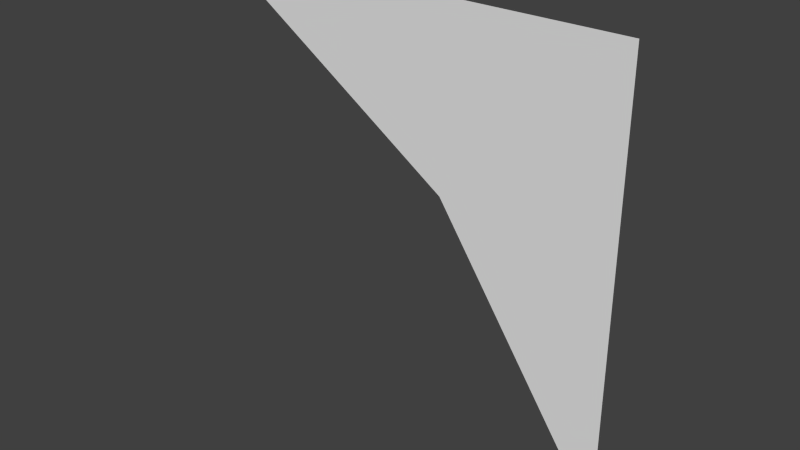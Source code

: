 # Source: grove1_2_slice45_underlapping.blend  (saved by Blender 2.76.0; exported with 4.5.12 LTS)
import bpy
from mathutils import Matrix  # noqa: F401  (used for matrix-valued properties, if any)

bpy.ops.wm.read_factory_settings(use_empty=True)
scene = bpy.context.scene
scene.name = 'Scene'

# ---- collections
col_collection_1 = bpy.data.collections.new('Collection 1'); scene.collection.children.link(col_collection_1)

# ---- world
world_world = bpy.data.worlds.new('World'); scene.world = world_world
world_world.color = (0.05088, 0.05088, 0.05088)
world_world.use_sun_shadow = False
world_world.sun_shadow_jitter_overblur = 0.0
world_world.cycles.sampling_method = 'MANUAL'
world_world.cycles.sample_map_resolution = 256

# ---- meshes
me_genericlod3card_mesh = bpy.data.meshes.new('genericLOD3card.mesh')
me_genericlod3card_mesh.from_pydata([(0.686, 1.28, 0.6731), (0.0, 1.28, 1.28), (1.28, 1.28, 0.0), (0.2593, 1.28, 0.2464), (-1.28, 1.28, 1.28), (1.28, 1.28, 1.28), (1.28, 1.28, -1.28)], [], [(0, 2, 5, 1), (0, 1, 4, 3), (0, 3, 6, 2)])
_uv = me_genericlod3card_mesh.uv_layers.new(name='UVMap')
_uv.uv.foreach_set('vector', [0.7083, 0.8646, 0.7187, 0.8594, 0.7187, 0.875, 0.7031, 0.875, 0.7083, 0.8646, 0.7031, 0.875, 0.6875, 0.875, 0.7031, 0.8594, 0.7083, 0.8646, 0.7031, 0.8594, 0.7187, 0.8438, 0.7187, 0.8594])
_ca = me_genericlod3card_mesh.color_attributes.new('Col', 'BYTE_COLOR', 'CORNER')
_ca.data.foreach_set('color', [0.06301, 0.0, 0.0, 1.0, 0.06301, 0.0, 0.0, 1.0, 0.06301, 0.0, 0.0, 1.0, 0.06301, 0.0, 0.0, 1.0, 0.06301, 0.0, 0.0, 1.0, 0.06301, 0.0, 0.0, 1.0, 0.06301, 0.0, 0.0, 1.0, 0.06301, 0.0, 0.0, 1.0, 0.06301, 0.0, 0.0, 1.0, 0.06301, 0.0, 0.0, 1.0, 0.06301, 0.0, 0.0, 1.0, 0.06301, 0.0, 0.0, 1.0])
me_genericlod3card_mesh.use_remesh_preserve_volume = False
me_genericlod3card_mesh.use_remesh_preserve_attributes = False
me_genericlod3card_mesh.use_mirror_vertex_groups = False
me_genericlod3card_mesh.update()

# ---- objects
ob_grove1_2_slice45_mesh_underlapping = bpy.data.objects.new('grove1_2_slice45_mesh_underlapping', me_genericlod3card_mesh)

# ---- transforms, parenting, visibility, modifiers, constraints
ob_grove1_2_slice45_mesh_underlapping.location = (0.0, 0.0, 0.0)
ob_grove1_2_slice45_mesh_underlapping.lineart.crease_threshold = 0.0

# ---- collection membership
col_collection_1.objects.link(ob_grove1_2_slice45_mesh_underlapping)

# ---- scene / render settings (as saved in the file)
scene.frame_start = 1; scene.frame_end = 2; scene.frame_set(1)
scene.render.engine = 'BLENDER_EEVEE_NEXT'
scene.render.resolution_percentage = 50
scene.render.dither_intensity = 0.0
scene.cycles.use_denoising = False
scene.cycles.samples = 10
scene.cycles.sampling_pattern = 'TABULATED_SOBOL'
scene.cycles.light_sampling_threshold = 0.0
scene.cycles.use_adaptive_sampling = False
scene.cycles.use_light_tree = False
scene.cycles.blur_glossy = 0.0
scene.cycles.pixel_filter_type = 'GAUSSIAN'
scene.cycles.sample_clamp_indirect = 0.0
scene.view_settings.view_transform = 'Standard'
bpy.context.view_layer.update()

# ---- added for rendering (the .blend has no active camera and no usable light): camera, sun
cam_auto = bpy.data.cameras.new('AutoCamera')
cam_auto.lens = 50.0
cam_auto.sensor_width = 36.0
cam_auto.clip_end = 1000.0
ob_auto_camera = bpy.data.objects.new('AutoCamera', cam_auto)
scene.collection.objects.link(ob_auto_camera)
ob_auto_camera.location = (3.34967, -2.7396, 2.67974)
ob_auto_camera.rotation_euler = (1.09748, -7.21219e-08, 0.694738)
scene.camera = ob_auto_camera
light_auto_sun = bpy.data.lights.new('AutoSun', 'SUN')
light_auto_sun.energy = 3.0
light_auto_sun.angle = 0.0523599
ob_auto_sun = bpy.data.objects.new('AutoSun', light_auto_sun)
scene.collection.objects.link(ob_auto_sun)
ob_auto_sun.rotation_euler = (0.872665, 0.174533, 0.523599)
bpy.context.view_layer.update()
